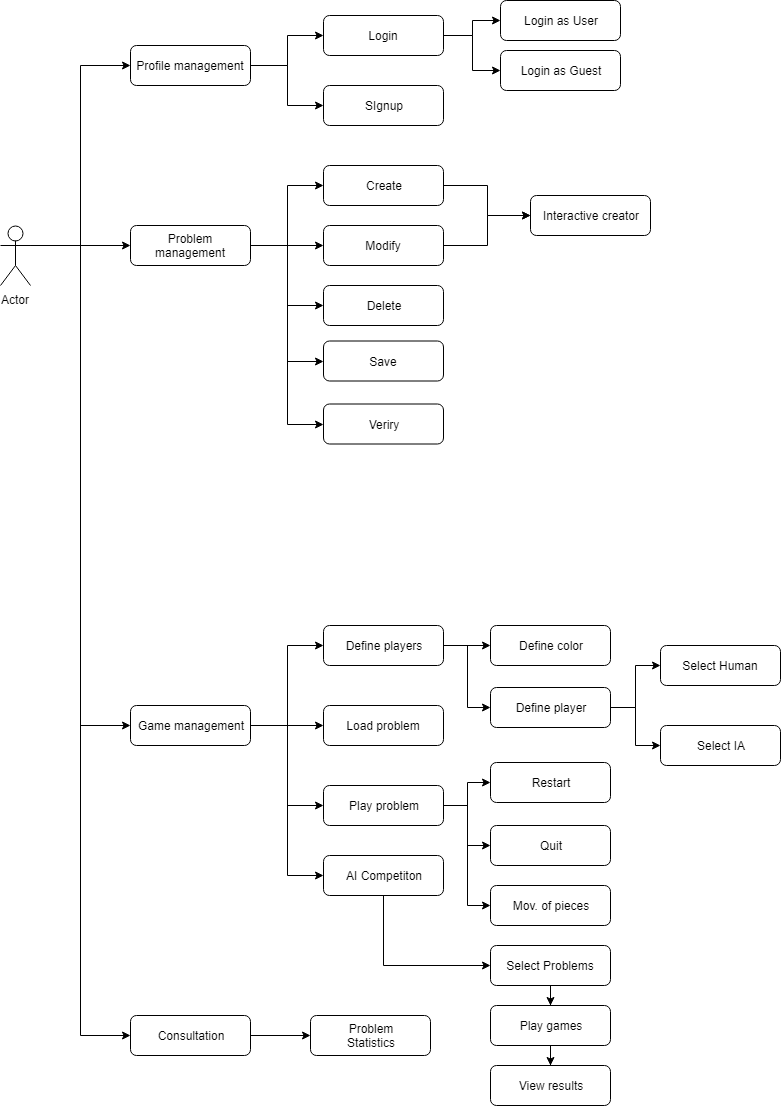

The diagram above was exported from draw.io. Its source (the exported page's mxGraphModel, read from the mxfile embedded in the PNG):
<mxGraphModel dx="1394" dy="834" grid="1" gridSize="10" guides="1" tooltips="1" connect="1" arrows="1" fold="1" page="1" pageScale="1" pageWidth="827" pageHeight="1169" math="0" shadow="0">
  <root>
    <mxCell id="0" />
    <mxCell id="1" parent="0" />
    <mxCell id="ZSpcp0ZhhmjkZ6nzgdJW-8" style="edgeStyle=orthogonalEdgeStyle;rounded=0;orthogonalLoop=1;jettySize=auto;html=1;exitX=1;exitY=0.3333333333333333;exitDx=0;exitDy=0;exitPerimeter=0;entryX=0;entryY=0.5;entryDx=0;entryDy=0;" parent="1" source="ZSpcp0ZhhmjkZ6nzgdJW-1" target="ZSpcp0ZhhmjkZ6nzgdJW-4" edge="1">
      <mxGeometry relative="1" as="geometry" />
    </mxCell>
    <mxCell id="ZSpcp0ZhhmjkZ6nzgdJW-13" style="edgeStyle=orthogonalEdgeStyle;rounded=0;orthogonalLoop=1;jettySize=auto;html=1;exitX=1;exitY=0.3333333333333333;exitDx=0;exitDy=0;exitPerimeter=0;entryX=0;entryY=0.5;entryDx=0;entryDy=0;" parent="1" source="ZSpcp0ZhhmjkZ6nzgdJW-1" target="ZSpcp0ZhhmjkZ6nzgdJW-12" edge="1">
      <mxGeometry relative="1" as="geometry" />
    </mxCell>
    <mxCell id="ZSpcp0ZhhmjkZ6nzgdJW-23" style="edgeStyle=orthogonalEdgeStyle;rounded=0;orthogonalLoop=1;jettySize=auto;html=1;exitX=1;exitY=0.3333333333333333;exitDx=0;exitDy=0;exitPerimeter=0;entryX=0;entryY=0.5;entryDx=0;entryDy=0;" parent="1" source="ZSpcp0ZhhmjkZ6nzgdJW-1" target="ZSpcp0ZhhmjkZ6nzgdJW-22" edge="1">
      <mxGeometry relative="1" as="geometry" />
    </mxCell>
    <mxCell id="ZSpcp0ZhhmjkZ6nzgdJW-54" style="edgeStyle=orthogonalEdgeStyle;rounded=0;orthogonalLoop=1;jettySize=auto;html=1;exitX=1;exitY=0.3333333333333333;exitDx=0;exitDy=0;exitPerimeter=0;entryX=0;entryY=0.5;entryDx=0;entryDy=0;" parent="1" source="ZSpcp0ZhhmjkZ6nzgdJW-1" target="ZSpcp0ZhhmjkZ6nzgdJW-45" edge="1">
      <mxGeometry relative="1" as="geometry" />
    </mxCell>
    <mxCell id="ZSpcp0ZhhmjkZ6nzgdJW-1" value="Actor" style="shape=umlActor;verticalLabelPosition=bottom;labelBackgroundColor=#ffffff;verticalAlign=top;html=1;outlineConnect=0;fillColor=#ffffff;strokeColor=#000000;gradientColor=none;shadow=0;" parent="1" vertex="1">
      <mxGeometry x="30" y="230" width="30" height="60" as="geometry" />
    </mxCell>
    <mxCell id="ZSpcp0ZhhmjkZ6nzgdJW-10" style="edgeStyle=orthogonalEdgeStyle;rounded=0;orthogonalLoop=1;jettySize=auto;html=1;exitX=1;exitY=0.5;exitDx=0;exitDy=0;entryX=0;entryY=0.5;entryDx=0;entryDy=0;" parent="1" source="ZSpcp0ZhhmjkZ6nzgdJW-4" target="ZSpcp0ZhhmjkZ6nzgdJW-6" edge="1">
      <mxGeometry relative="1" as="geometry" />
    </mxCell>
    <mxCell id="ZSpcp0ZhhmjkZ6nzgdJW-11" style="edgeStyle=orthogonalEdgeStyle;rounded=0;orthogonalLoop=1;jettySize=auto;html=1;exitX=1;exitY=0.5;exitDx=0;exitDy=0;entryX=0;entryY=0.5;entryDx=0;entryDy=0;" parent="1" source="ZSpcp0ZhhmjkZ6nzgdJW-4" target="ZSpcp0ZhhmjkZ6nzgdJW-5" edge="1">
      <mxGeometry relative="1" as="geometry" />
    </mxCell>
    <mxCell id="ZSpcp0ZhhmjkZ6nzgdJW-4" value="Profile management" style="rounded=1;whiteSpace=wrap;html=1;" parent="1" vertex="1">
      <mxGeometry x="160" y="50" width="120" height="40" as="geometry" />
    </mxCell>
    <mxCell id="ZxFJQarrDkMemriUtBhl-4" style="edgeStyle=orthogonalEdgeStyle;rounded=0;orthogonalLoop=1;jettySize=auto;html=1;entryX=0;entryY=0.5;entryDx=0;entryDy=0;" parent="1" source="ZSpcp0ZhhmjkZ6nzgdJW-5" target="ZxFJQarrDkMemriUtBhl-2" edge="1">
      <mxGeometry relative="1" as="geometry" />
    </mxCell>
    <mxCell id="ZxFJQarrDkMemriUtBhl-5" style="edgeStyle=orthogonalEdgeStyle;rounded=0;orthogonalLoop=1;jettySize=auto;html=1;entryX=0;entryY=0.5;entryDx=0;entryDy=0;" parent="1" source="ZSpcp0ZhhmjkZ6nzgdJW-5" target="ZxFJQarrDkMemriUtBhl-3" edge="1">
      <mxGeometry relative="1" as="geometry" />
    </mxCell>
    <mxCell id="ZSpcp0ZhhmjkZ6nzgdJW-5" value="Login" style="rounded=1;whiteSpace=wrap;html=1;" parent="1" vertex="1">
      <mxGeometry x="353" y="20" width="120" height="40" as="geometry" />
    </mxCell>
    <mxCell id="ZSpcp0ZhhmjkZ6nzgdJW-6" value="SIgnup" style="rounded=1;whiteSpace=wrap;html=1;" parent="1" vertex="1">
      <mxGeometry x="353" y="90" width="120" height="40" as="geometry" />
    </mxCell>
    <mxCell id="ZSpcp0ZhhmjkZ6nzgdJW-18" style="edgeStyle=orthogonalEdgeStyle;rounded=0;orthogonalLoop=1;jettySize=auto;html=1;exitX=1;exitY=0.5;exitDx=0;exitDy=0;entryX=0;entryY=0.5;entryDx=0;entryDy=0;" parent="1" source="ZSpcp0ZhhmjkZ6nzgdJW-12" target="ZSpcp0ZhhmjkZ6nzgdJW-17" edge="1">
      <mxGeometry relative="1" as="geometry" />
    </mxCell>
    <mxCell id="ZSpcp0ZhhmjkZ6nzgdJW-19" style="edgeStyle=orthogonalEdgeStyle;rounded=0;orthogonalLoop=1;jettySize=auto;html=1;exitX=1;exitY=0.5;exitDx=0;exitDy=0;entryX=0;entryY=0.5;entryDx=0;entryDy=0;" parent="1" source="ZSpcp0ZhhmjkZ6nzgdJW-12" target="ZSpcp0ZhhmjkZ6nzgdJW-16" edge="1">
      <mxGeometry relative="1" as="geometry" />
    </mxCell>
    <mxCell id="ZSpcp0ZhhmjkZ6nzgdJW-20" style="edgeStyle=orthogonalEdgeStyle;rounded=0;orthogonalLoop=1;jettySize=auto;html=1;exitX=1;exitY=0.5;exitDx=0;exitDy=0;entryX=0;entryY=0.5;entryDx=0;entryDy=0;" parent="1" source="ZSpcp0ZhhmjkZ6nzgdJW-12" target="ZSpcp0ZhhmjkZ6nzgdJW-15" edge="1">
      <mxGeometry relative="1" as="geometry" />
    </mxCell>
    <mxCell id="w2ZHW7RLAeXXVMYEGC8p-9" style="edgeStyle=orthogonalEdgeStyle;rounded=0;orthogonalLoop=1;jettySize=auto;html=1;exitX=1;exitY=0.5;exitDx=0;exitDy=0;entryX=0;entryY=0.5;entryDx=0;entryDy=0;" parent="1" source="ZSpcp0ZhhmjkZ6nzgdJW-12" target="w2ZHW7RLAeXXVMYEGC8p-7" edge="1">
      <mxGeometry relative="1" as="geometry" />
    </mxCell>
    <mxCell id="w2ZHW7RLAeXXVMYEGC8p-10" style="edgeStyle=orthogonalEdgeStyle;rounded=0;orthogonalLoop=1;jettySize=auto;html=1;exitX=1;exitY=0.5;exitDx=0;exitDy=0;entryX=0;entryY=0.5;entryDx=0;entryDy=0;" parent="1" source="ZSpcp0ZhhmjkZ6nzgdJW-12" target="w2ZHW7RLAeXXVMYEGC8p-8" edge="1">
      <mxGeometry relative="1" as="geometry" />
    </mxCell>
    <mxCell id="ZSpcp0ZhhmjkZ6nzgdJW-12" value="Problem management" style="rounded=1;whiteSpace=wrap;html=1;" parent="1" vertex="1">
      <mxGeometry x="160" y="230" width="120" height="40" as="geometry" />
    </mxCell>
    <mxCell id="ZSpcp0ZhhmjkZ6nzgdJW-15" value="Delete" style="rounded=1;whiteSpace=wrap;html=1;" parent="1" vertex="1">
      <mxGeometry x="353" y="290" width="120" height="40" as="geometry" />
    </mxCell>
    <mxCell id="w2ZHW7RLAeXXVMYEGC8p-14" style="edgeStyle=orthogonalEdgeStyle;rounded=0;orthogonalLoop=1;jettySize=auto;html=1;exitX=1;exitY=0.5;exitDx=0;exitDy=0;entryX=0;entryY=0.5;entryDx=0;entryDy=0;" parent="1" source="ZSpcp0ZhhmjkZ6nzgdJW-16" target="w2ZHW7RLAeXXVMYEGC8p-1" edge="1">
      <mxGeometry relative="1" as="geometry" />
    </mxCell>
    <mxCell id="ZSpcp0ZhhmjkZ6nzgdJW-16" value="Modify" style="rounded=1;whiteSpace=wrap;html=1;" parent="1" vertex="1">
      <mxGeometry x="353" y="230" width="120" height="40" as="geometry" />
    </mxCell>
    <mxCell id="w2ZHW7RLAeXXVMYEGC8p-12" style="edgeStyle=orthogonalEdgeStyle;rounded=0;orthogonalLoop=1;jettySize=auto;html=1;exitX=1;exitY=0.5;exitDx=0;exitDy=0;entryX=0;entryY=0.5;entryDx=0;entryDy=0;" parent="1" source="ZSpcp0ZhhmjkZ6nzgdJW-17" target="w2ZHW7RLAeXXVMYEGC8p-1" edge="1">
      <mxGeometry relative="1" as="geometry" />
    </mxCell>
    <mxCell id="ZSpcp0ZhhmjkZ6nzgdJW-17" value="Create" style="rounded=1;whiteSpace=wrap;html=1;" parent="1" vertex="1">
      <mxGeometry x="353" y="170" width="120" height="40" as="geometry" />
    </mxCell>
    <mxCell id="ZSpcp0ZhhmjkZ6nzgdJW-32" style="edgeStyle=orthogonalEdgeStyle;rounded=0;orthogonalLoop=1;jettySize=auto;html=1;exitX=1;exitY=0.5;exitDx=0;exitDy=0;entryX=0;entryY=0.5;entryDx=0;entryDy=0;" parent="1" source="ZSpcp0ZhhmjkZ6nzgdJW-22" target="ZSpcp0ZhhmjkZ6nzgdJW-24" edge="1">
      <mxGeometry relative="1" as="geometry" />
    </mxCell>
    <mxCell id="ZSpcp0ZhhmjkZ6nzgdJW-34" style="edgeStyle=orthogonalEdgeStyle;rounded=0;orthogonalLoop=1;jettySize=auto;html=1;exitX=1;exitY=0.5;exitDx=0;exitDy=0;entryX=0;entryY=0.5;entryDx=0;entryDy=0;" parent="1" source="ZSpcp0ZhhmjkZ6nzgdJW-22" target="ZSpcp0ZhhmjkZ6nzgdJW-33" edge="1">
      <mxGeometry relative="1" as="geometry" />
    </mxCell>
    <mxCell id="ZSpcp0ZhhmjkZ6nzgdJW-36" style="edgeStyle=orthogonalEdgeStyle;rounded=0;orthogonalLoop=1;jettySize=auto;html=1;exitX=1;exitY=0.5;exitDx=0;exitDy=0;entryX=0;entryY=0.5;entryDx=0;entryDy=0;" parent="1" source="ZSpcp0ZhhmjkZ6nzgdJW-22" target="ZSpcp0ZhhmjkZ6nzgdJW-35" edge="1">
      <mxGeometry relative="1" as="geometry" />
    </mxCell>
    <mxCell id="ZxFJQarrDkMemriUtBhl-7" style="edgeStyle=orthogonalEdgeStyle;rounded=0;orthogonalLoop=1;jettySize=auto;html=1;exitX=1;exitY=0.5;exitDx=0;exitDy=0;entryX=0;entryY=0.5;entryDx=0;entryDy=0;" parent="1" source="ZSpcp0ZhhmjkZ6nzgdJW-22" target="ZxFJQarrDkMemriUtBhl-6" edge="1">
      <mxGeometry relative="1" as="geometry" />
    </mxCell>
    <mxCell id="ZSpcp0ZhhmjkZ6nzgdJW-22" value="Game management" style="rounded=1;whiteSpace=wrap;html=1;" parent="1" vertex="1">
      <mxGeometry x="160" y="710" width="120" height="40" as="geometry" />
    </mxCell>
    <mxCell id="ZSpcp0ZhhmjkZ6nzgdJW-31" style="edgeStyle=orthogonalEdgeStyle;rounded=0;orthogonalLoop=1;jettySize=auto;html=1;exitX=1;exitY=0.5;exitDx=0;exitDy=0;entryX=0;entryY=0.5;entryDx=0;entryDy=0;" parent="1" source="ZSpcp0ZhhmjkZ6nzgdJW-24" target="ZSpcp0ZhhmjkZ6nzgdJW-28" edge="1">
      <mxGeometry relative="1" as="geometry" />
    </mxCell>
    <mxCell id="ZSpcp0ZhhmjkZ6nzgdJW-47" style="edgeStyle=orthogonalEdgeStyle;rounded=0;orthogonalLoop=1;jettySize=auto;html=1;exitX=1;exitY=0.5;exitDx=0;exitDy=0;entryX=0;entryY=0.5;entryDx=0;entryDy=0;" parent="1" source="ZSpcp0ZhhmjkZ6nzgdJW-24" target="ZSpcp0ZhhmjkZ6nzgdJW-46" edge="1">
      <mxGeometry relative="1" as="geometry" />
    </mxCell>
    <mxCell id="ZSpcp0ZhhmjkZ6nzgdJW-24" value="Define players" style="rounded=1;whiteSpace=wrap;html=1;" parent="1" vertex="1">
      <mxGeometry x="353" y="630" width="120" height="40" as="geometry" />
    </mxCell>
    <mxCell id="ZSpcp0ZhhmjkZ6nzgdJW-28" value="Define color" style="rounded=1;whiteSpace=wrap;html=1;" parent="1" vertex="1">
      <mxGeometry x="520" y="630" width="120" height="40" as="geometry" />
    </mxCell>
    <mxCell id="ZSpcp0ZhhmjkZ6nzgdJW-33" value="Load problem" style="rounded=1;whiteSpace=wrap;html=1;" parent="1" vertex="1">
      <mxGeometry x="353" y="710" width="120" height="40" as="geometry" />
    </mxCell>
    <mxCell id="ZSpcp0ZhhmjkZ6nzgdJW-42" style="edgeStyle=orthogonalEdgeStyle;rounded=0;orthogonalLoop=1;jettySize=auto;html=1;exitX=1;exitY=0.5;exitDx=0;exitDy=0;entryX=0;entryY=0.5;entryDx=0;entryDy=0;" parent="1" source="ZSpcp0ZhhmjkZ6nzgdJW-35" target="ZSpcp0ZhhmjkZ6nzgdJW-38" edge="1">
      <mxGeometry relative="1" as="geometry" />
    </mxCell>
    <mxCell id="9A3zytpJLNGbat-gaoai-2" style="edgeStyle=orthogonalEdgeStyle;rounded=0;orthogonalLoop=1;jettySize=auto;html=1;exitX=1;exitY=0.5;exitDx=0;exitDy=0;entryX=0;entryY=0.5;entryDx=0;entryDy=0;" parent="1" source="ZSpcp0ZhhmjkZ6nzgdJW-35" target="9A3zytpJLNGbat-gaoai-1" edge="1">
      <mxGeometry relative="1" as="geometry" />
    </mxCell>
    <mxCell id="w2ZHW7RLAeXXVMYEGC8p-5" style="edgeStyle=orthogonalEdgeStyle;rounded=0;orthogonalLoop=1;jettySize=auto;html=1;entryX=0;entryY=0.5;entryDx=0;entryDy=0;" parent="1" source="ZSpcp0ZhhmjkZ6nzgdJW-35" target="w2ZHW7RLAeXXVMYEGC8p-4" edge="1">
      <mxGeometry relative="1" as="geometry" />
    </mxCell>
    <mxCell id="ZSpcp0ZhhmjkZ6nzgdJW-35" value="Play problem" style="rounded=1;whiteSpace=wrap;html=1;" parent="1" vertex="1">
      <mxGeometry x="353" y="790" width="120" height="40" as="geometry" />
    </mxCell>
    <mxCell id="ZSpcp0ZhhmjkZ6nzgdJW-38" value="Quit" style="rounded=1;whiteSpace=wrap;html=1;" parent="1" vertex="1">
      <mxGeometry x="520" y="830" width="120" height="40" as="geometry" />
    </mxCell>
    <mxCell id="ZSpcp0ZhhmjkZ6nzgdJW-52" style="edgeStyle=orthogonalEdgeStyle;rounded=0;orthogonalLoop=1;jettySize=auto;html=1;exitX=1;exitY=0.5;exitDx=0;exitDy=0;entryX=0;entryY=0.5;entryDx=0;entryDy=0;" parent="1" source="ZSpcp0ZhhmjkZ6nzgdJW-45" target="ZSpcp0ZhhmjkZ6nzgdJW-48" edge="1">
      <mxGeometry relative="1" as="geometry" />
    </mxCell>
    <mxCell id="ZSpcp0ZhhmjkZ6nzgdJW-45" value="Consultation" style="rounded=1;whiteSpace=wrap;html=1;" parent="1" vertex="1">
      <mxGeometry x="160" y="1020" width="120" height="40" as="geometry" />
    </mxCell>
    <mxCell id="4tws3Xj2hD7PtkE5adbj-3" style="edgeStyle=orthogonalEdgeStyle;rounded=0;orthogonalLoop=1;jettySize=auto;html=1;entryX=0;entryY=0.5;entryDx=0;entryDy=0;" parent="1" source="ZSpcp0ZhhmjkZ6nzgdJW-46" target="4tws3Xj2hD7PtkE5adbj-1" edge="1">
      <mxGeometry relative="1" as="geometry" />
    </mxCell>
    <mxCell id="4tws3Xj2hD7PtkE5adbj-4" style="edgeStyle=orthogonalEdgeStyle;rounded=0;orthogonalLoop=1;jettySize=auto;html=1;entryX=0;entryY=0.5;entryDx=0;entryDy=0;" parent="1" source="ZSpcp0ZhhmjkZ6nzgdJW-46" target="4tws3Xj2hD7PtkE5adbj-2" edge="1">
      <mxGeometry relative="1" as="geometry" />
    </mxCell>
    <mxCell id="ZSpcp0ZhhmjkZ6nzgdJW-46" value="Define player" style="rounded=1;whiteSpace=wrap;html=1;" parent="1" vertex="1">
      <mxGeometry x="520" y="692" width="120" height="40" as="geometry" />
    </mxCell>
    <mxCell id="ZSpcp0ZhhmjkZ6nzgdJW-48" value="Problem&lt;br&gt;Statistics" style="rounded=1;whiteSpace=wrap;html=1;" parent="1" vertex="1">
      <mxGeometry x="340" y="1020" width="120" height="40" as="geometry" />
    </mxCell>
    <mxCell id="9A3zytpJLNGbat-gaoai-1" value="Restart" style="rounded=1;whiteSpace=wrap;html=1;" parent="1" vertex="1">
      <mxGeometry x="520" y="767" width="120" height="40" as="geometry" />
    </mxCell>
    <mxCell id="4tws3Xj2hD7PtkE5adbj-1" value="Select Human" style="rounded=1;whiteSpace=wrap;html=1;" parent="1" vertex="1">
      <mxGeometry x="690" y="650" width="120" height="40" as="geometry" />
    </mxCell>
    <mxCell id="4tws3Xj2hD7PtkE5adbj-2" value="Select IA" style="rounded=1;whiteSpace=wrap;html=1;" parent="1" vertex="1">
      <mxGeometry x="690" y="730" width="120" height="40" as="geometry" />
    </mxCell>
    <mxCell id="w2ZHW7RLAeXXVMYEGC8p-1" value="Interactive creator" style="rounded=1;whiteSpace=wrap;html=1;" parent="1" vertex="1">
      <mxGeometry x="560" y="200" width="120" height="40" as="geometry" />
    </mxCell>
    <mxCell id="w2ZHW7RLAeXXVMYEGC8p-4" value="Mov. of pieces" style="rounded=1;whiteSpace=wrap;html=1;" parent="1" vertex="1">
      <mxGeometry x="520" y="890" width="120" height="40" as="geometry" />
    </mxCell>
    <mxCell id="w2ZHW7RLAeXXVMYEGC8p-7" value="Save" style="rounded=1;whiteSpace=wrap;html=1;" parent="1" vertex="1">
      <mxGeometry x="353" y="345.5" width="120" height="40" as="geometry" />
    </mxCell>
    <mxCell id="w2ZHW7RLAeXXVMYEGC8p-8" value="Veriry" style="rounded=1;whiteSpace=wrap;html=1;" parent="1" vertex="1">
      <mxGeometry x="353" y="408.5" width="120" height="40" as="geometry" />
    </mxCell>
    <mxCell id="ZxFJQarrDkMemriUtBhl-2" value="Login as User" style="rounded=1;whiteSpace=wrap;html=1;" parent="1" vertex="1">
      <mxGeometry x="530" y="5" width="120" height="40" as="geometry" />
    </mxCell>
    <mxCell id="ZxFJQarrDkMemriUtBhl-3" value="Login as Guest" style="rounded=1;whiteSpace=wrap;html=1;" parent="1" vertex="1">
      <mxGeometry x="530" y="55" width="120" height="40" as="geometry" />
    </mxCell>
    <mxCell id="ZxFJQarrDkMemriUtBhl-11" style="edgeStyle=orthogonalEdgeStyle;rounded=0;orthogonalLoop=1;jettySize=auto;html=1;exitX=0.5;exitY=1;exitDx=0;exitDy=0;entryX=0;entryY=0.5;entryDx=0;entryDy=0;" parent="1" source="ZxFJQarrDkMemriUtBhl-6" target="ZxFJQarrDkMemriUtBhl-8" edge="1">
      <mxGeometry relative="1" as="geometry" />
    </mxCell>
    <mxCell id="ZxFJQarrDkMemriUtBhl-6" value="AI Competiton" style="rounded=1;whiteSpace=wrap;html=1;" parent="1" vertex="1">
      <mxGeometry x="353" y="860" width="120" height="40" as="geometry" />
    </mxCell>
    <mxCell id="ZxFJQarrDkMemriUtBhl-12" style="edgeStyle=orthogonalEdgeStyle;rounded=0;orthogonalLoop=1;jettySize=auto;html=1;entryX=0.5;entryY=0;entryDx=0;entryDy=0;" parent="1" source="ZxFJQarrDkMemriUtBhl-8" target="ZxFJQarrDkMemriUtBhl-9" edge="1">
      <mxGeometry relative="1" as="geometry" />
    </mxCell>
    <mxCell id="ZxFJQarrDkMemriUtBhl-8" value="Select Problems" style="rounded=1;whiteSpace=wrap;html=1;" parent="1" vertex="1">
      <mxGeometry x="520" y="950" width="120" height="40" as="geometry" />
    </mxCell>
    <mxCell id="ZxFJQarrDkMemriUtBhl-13" style="edgeStyle=orthogonalEdgeStyle;rounded=0;orthogonalLoop=1;jettySize=auto;html=1;exitX=0.5;exitY=1;exitDx=0;exitDy=0;" parent="1" source="ZxFJQarrDkMemriUtBhl-9" target="ZxFJQarrDkMemriUtBhl-10" edge="1">
      <mxGeometry relative="1" as="geometry" />
    </mxCell>
    <mxCell id="ZxFJQarrDkMemriUtBhl-9" value="Play games" style="rounded=1;whiteSpace=wrap;html=1;" parent="1" vertex="1">
      <mxGeometry x="520" y="1010" width="120" height="40" as="geometry" />
    </mxCell>
    <mxCell id="ZxFJQarrDkMemriUtBhl-10" value="View results" style="rounded=1;whiteSpace=wrap;html=1;" parent="1" vertex="1">
      <mxGeometry x="520" y="1070" width="120" height="40" as="geometry" />
    </mxCell>
  </root>
</mxGraphModel>